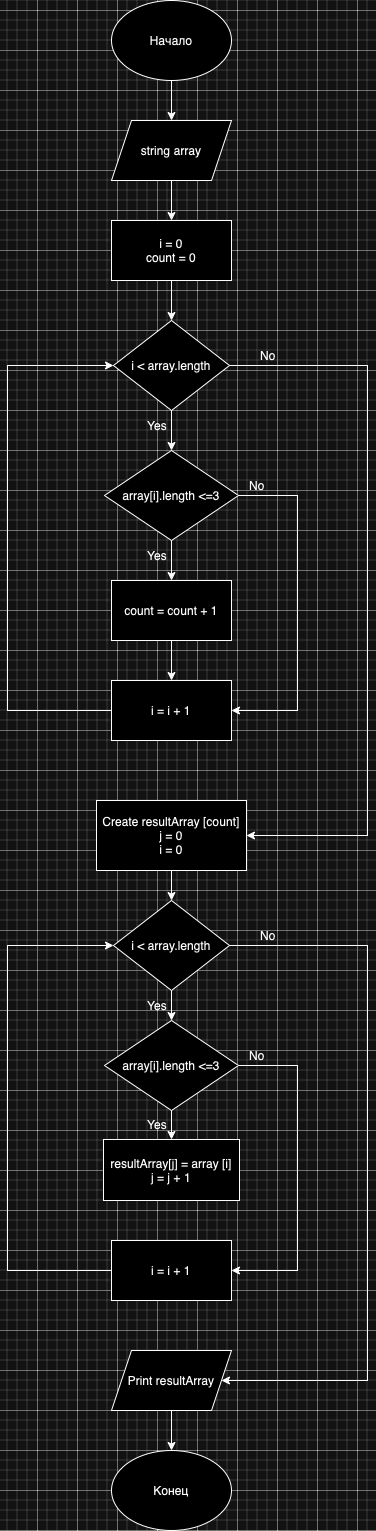

The diagram above was exported from draw.io. Its source (the exported page's mxGraphModel, read from the mxfile embedded in the PNG):
<mxGraphModel dx="954" dy="647" grid="1" gridSize="10" guides="1" tooltips="1" connect="1" arrows="1" fold="1" page="1" pageScale="1" pageWidth="827" pageHeight="1169" math="0" shadow="0">
  <root>
    <mxCell id="WIyWlLk6GJQsqaUBKTNV-0" />
    <mxCell id="WIyWlLk6GJQsqaUBKTNV-1" parent="WIyWlLk6GJQsqaUBKTNV-0" />
    <mxCell id="jEKjQb4ZyPruQa4iqfj1-3" value="" style="edgeStyle=orthogonalEdgeStyle;rounded=0;orthogonalLoop=1;jettySize=auto;html=1;" edge="1" parent="WIyWlLk6GJQsqaUBKTNV-1" source="jEKjQb4ZyPruQa4iqfj1-0" target="jEKjQb4ZyPruQa4iqfj1-1">
      <mxGeometry relative="1" as="geometry" />
    </mxCell>
    <mxCell id="jEKjQb4ZyPruQa4iqfj1-0" value="Начало" style="ellipse;whiteSpace=wrap;html=1;" vertex="1" parent="WIyWlLk6GJQsqaUBKTNV-1">
      <mxGeometry x="354" y="30" width="120" height="80" as="geometry" />
    </mxCell>
    <mxCell id="jEKjQb4ZyPruQa4iqfj1-5" value="" style="edgeStyle=orthogonalEdgeStyle;rounded=0;orthogonalLoop=1;jettySize=auto;html=1;" edge="1" parent="WIyWlLk6GJQsqaUBKTNV-1" source="jEKjQb4ZyPruQa4iqfj1-1" target="jEKjQb4ZyPruQa4iqfj1-4">
      <mxGeometry relative="1" as="geometry" />
    </mxCell>
    <mxCell id="jEKjQb4ZyPruQa4iqfj1-1" value="string array" style="shape=parallelogram;perimeter=parallelogramPerimeter;whiteSpace=wrap;html=1;fixedSize=1;" vertex="1" parent="WIyWlLk6GJQsqaUBKTNV-1">
      <mxGeometry x="354" y="150" width="120" height="60" as="geometry" />
    </mxCell>
    <mxCell id="jEKjQb4ZyPruQa4iqfj1-7" value="" style="edgeStyle=orthogonalEdgeStyle;rounded=0;orthogonalLoop=1;jettySize=auto;html=1;" edge="1" parent="WIyWlLk6GJQsqaUBKTNV-1" source="jEKjQb4ZyPruQa4iqfj1-4" target="jEKjQb4ZyPruQa4iqfj1-6">
      <mxGeometry relative="1" as="geometry" />
    </mxCell>
    <mxCell id="jEKjQb4ZyPruQa4iqfj1-4" value="i = 0&lt;div&gt;count = 0&lt;/div&gt;" style="rounded=0;whiteSpace=wrap;html=1;" vertex="1" parent="WIyWlLk6GJQsqaUBKTNV-1">
      <mxGeometry x="354" y="250" width="120" height="60" as="geometry" />
    </mxCell>
    <mxCell id="jEKjQb4ZyPruQa4iqfj1-9" value="" style="edgeStyle=orthogonalEdgeStyle;rounded=0;orthogonalLoop=1;jettySize=auto;html=1;" edge="1" parent="WIyWlLk6GJQsqaUBKTNV-1" source="jEKjQb4ZyPruQa4iqfj1-6" target="jEKjQb4ZyPruQa4iqfj1-8">
      <mxGeometry relative="1" as="geometry" />
    </mxCell>
    <mxCell id="jEKjQb4ZyPruQa4iqfj1-23" style="edgeStyle=orthogonalEdgeStyle;rounded=0;orthogonalLoop=1;jettySize=auto;html=1;exitX=1;exitY=0.5;exitDx=0;exitDy=0;entryX=1;entryY=0.5;entryDx=0;entryDy=0;" edge="1" parent="WIyWlLk6GJQsqaUBKTNV-1" source="jEKjQb4ZyPruQa4iqfj1-6" target="jEKjQb4ZyPruQa4iqfj1-20">
      <mxGeometry relative="1" as="geometry">
        <Array as="points">
          <mxPoint x="610" y="395" />
          <mxPoint x="610" y="865" />
        </Array>
      </mxGeometry>
    </mxCell>
    <mxCell id="jEKjQb4ZyPruQa4iqfj1-6" value="i &amp;lt; array.length" style="rhombus;whiteSpace=wrap;html=1;" vertex="1" parent="WIyWlLk6GJQsqaUBKTNV-1">
      <mxGeometry x="356" y="350" width="116" height="90" as="geometry" />
    </mxCell>
    <mxCell id="jEKjQb4ZyPruQa4iqfj1-12" value="" style="edgeStyle=orthogonalEdgeStyle;rounded=0;orthogonalLoop=1;jettySize=auto;html=1;" edge="1" parent="WIyWlLk6GJQsqaUBKTNV-1" source="jEKjQb4ZyPruQa4iqfj1-8" target="jEKjQb4ZyPruQa4iqfj1-10">
      <mxGeometry relative="1" as="geometry" />
    </mxCell>
    <mxCell id="jEKjQb4ZyPruQa4iqfj1-18" style="edgeStyle=orthogonalEdgeStyle;rounded=0;orthogonalLoop=1;jettySize=auto;html=1;exitX=1;exitY=0.5;exitDx=0;exitDy=0;entryX=1;entryY=0.5;entryDx=0;entryDy=0;" edge="1" parent="WIyWlLk6GJQsqaUBKTNV-1" source="jEKjQb4ZyPruQa4iqfj1-8" target="jEKjQb4ZyPruQa4iqfj1-11">
      <mxGeometry relative="1" as="geometry">
        <Array as="points">
          <mxPoint x="540" y="525" />
          <mxPoint x="540" y="740" />
        </Array>
      </mxGeometry>
    </mxCell>
    <mxCell id="jEKjQb4ZyPruQa4iqfj1-8" value="array[i].length &amp;lt;=3" style="rhombus;whiteSpace=wrap;html=1;" vertex="1" parent="WIyWlLk6GJQsqaUBKTNV-1">
      <mxGeometry x="347" y="480" width="134" height="90" as="geometry" />
    </mxCell>
    <mxCell id="jEKjQb4ZyPruQa4iqfj1-13" value="" style="edgeStyle=orthogonalEdgeStyle;rounded=0;orthogonalLoop=1;jettySize=auto;html=1;" edge="1" parent="WIyWlLk6GJQsqaUBKTNV-1" source="jEKjQb4ZyPruQa4iqfj1-10" target="jEKjQb4ZyPruQa4iqfj1-11">
      <mxGeometry relative="1" as="geometry" />
    </mxCell>
    <mxCell id="jEKjQb4ZyPruQa4iqfj1-10" value="count = count + 1" style="rounded=0;whiteSpace=wrap;html=1;" vertex="1" parent="WIyWlLk6GJQsqaUBKTNV-1">
      <mxGeometry x="354" y="610" width="120" height="60" as="geometry" />
    </mxCell>
    <mxCell id="jEKjQb4ZyPruQa4iqfj1-17" style="edgeStyle=orthogonalEdgeStyle;rounded=0;orthogonalLoop=1;jettySize=auto;html=1;exitX=0;exitY=0.5;exitDx=0;exitDy=0;entryX=0;entryY=0.5;entryDx=0;entryDy=0;" edge="1" parent="WIyWlLk6GJQsqaUBKTNV-1" source="jEKjQb4ZyPruQa4iqfj1-11" target="jEKjQb4ZyPruQa4iqfj1-6">
      <mxGeometry relative="1" as="geometry">
        <Array as="points">
          <mxPoint x="250" y="740" />
          <mxPoint x="250" y="395" />
        </Array>
      </mxGeometry>
    </mxCell>
    <mxCell id="jEKjQb4ZyPruQa4iqfj1-11" value="i = i + 1" style="rounded=0;whiteSpace=wrap;html=1;" vertex="1" parent="WIyWlLk6GJQsqaUBKTNV-1">
      <mxGeometry x="354" y="710" width="120" height="60" as="geometry" />
    </mxCell>
    <mxCell id="jEKjQb4ZyPruQa4iqfj1-15" value="Yes" style="text;html=1;align=center;verticalAlign=middle;whiteSpace=wrap;rounded=0;" vertex="1" parent="WIyWlLk6GJQsqaUBKTNV-1">
      <mxGeometry x="370" y="570" width="60" height="30" as="geometry" />
    </mxCell>
    <mxCell id="jEKjQb4ZyPruQa4iqfj1-16" value="Yes" style="text;html=1;align=center;verticalAlign=middle;whiteSpace=wrap;rounded=0;" vertex="1" parent="WIyWlLk6GJQsqaUBKTNV-1">
      <mxGeometry x="370" y="440" width="60" height="30" as="geometry" />
    </mxCell>
    <mxCell id="jEKjQb4ZyPruQa4iqfj1-19" value="No" style="text;html=1;align=center;verticalAlign=middle;whiteSpace=wrap;rounded=0;" vertex="1" parent="WIyWlLk6GJQsqaUBKTNV-1">
      <mxGeometry x="470" y="500" width="60" height="30" as="geometry" />
    </mxCell>
    <mxCell id="jEKjQb4ZyPruQa4iqfj1-26" value="" style="edgeStyle=orthogonalEdgeStyle;rounded=0;orthogonalLoop=1;jettySize=auto;html=1;" edge="1" parent="WIyWlLk6GJQsqaUBKTNV-1" source="jEKjQb4ZyPruQa4iqfj1-20" target="jEKjQb4ZyPruQa4iqfj1-25">
      <mxGeometry relative="1" as="geometry" />
    </mxCell>
    <mxCell id="jEKjQb4ZyPruQa4iqfj1-20" value="Create resultArray [count]&lt;div&gt;j = 0&lt;/div&gt;&lt;div&gt;i = 0&lt;/div&gt;" style="rounded=0;whiteSpace=wrap;html=1;" vertex="1" parent="WIyWlLk6GJQsqaUBKTNV-1">
      <mxGeometry x="339" y="830" width="150" height="70" as="geometry" />
    </mxCell>
    <mxCell id="jEKjQb4ZyPruQa4iqfj1-24" value="No" style="text;html=1;align=center;verticalAlign=middle;whiteSpace=wrap;rounded=0;" vertex="1" parent="WIyWlLk6GJQsqaUBKTNV-1">
      <mxGeometry x="481" y="370" width="60" height="30" as="geometry" />
    </mxCell>
    <mxCell id="jEKjQb4ZyPruQa4iqfj1-28" value="" style="edgeStyle=orthogonalEdgeStyle;rounded=0;orthogonalLoop=1;jettySize=auto;html=1;" edge="1" parent="WIyWlLk6GJQsqaUBKTNV-1" source="jEKjQb4ZyPruQa4iqfj1-25" target="jEKjQb4ZyPruQa4iqfj1-27">
      <mxGeometry relative="1" as="geometry" />
    </mxCell>
    <mxCell id="jEKjQb4ZyPruQa4iqfj1-39" style="edgeStyle=orthogonalEdgeStyle;rounded=0;orthogonalLoop=1;jettySize=auto;html=1;exitX=1;exitY=0.5;exitDx=0;exitDy=0;entryX=1;entryY=0.5;entryDx=0;entryDy=0;" edge="1" parent="WIyWlLk6GJQsqaUBKTNV-1" source="jEKjQb4ZyPruQa4iqfj1-25" target="jEKjQb4ZyPruQa4iqfj1-38">
      <mxGeometry relative="1" as="geometry">
        <Array as="points">
          <mxPoint x="610" y="975" />
          <mxPoint x="610" y="1410" />
        </Array>
      </mxGeometry>
    </mxCell>
    <mxCell id="jEKjQb4ZyPruQa4iqfj1-25" value="i &amp;lt; array.length" style="rhombus;whiteSpace=wrap;html=1;" vertex="1" parent="WIyWlLk6GJQsqaUBKTNV-1">
      <mxGeometry x="356" y="930" width="116" height="90" as="geometry" />
    </mxCell>
    <mxCell id="jEKjQb4ZyPruQa4iqfj1-30" value="" style="edgeStyle=orthogonalEdgeStyle;rounded=0;orthogonalLoop=1;jettySize=auto;html=1;" edge="1" parent="WIyWlLk6GJQsqaUBKTNV-1" source="jEKjQb4ZyPruQa4iqfj1-27" target="jEKjQb4ZyPruQa4iqfj1-29">
      <mxGeometry relative="1" as="geometry" />
    </mxCell>
    <mxCell id="jEKjQb4ZyPruQa4iqfj1-36" style="edgeStyle=orthogonalEdgeStyle;rounded=0;orthogonalLoop=1;jettySize=auto;html=1;exitX=1;exitY=0.5;exitDx=0;exitDy=0;entryX=1;entryY=0.5;entryDx=0;entryDy=0;" edge="1" parent="WIyWlLk6GJQsqaUBKTNV-1" source="jEKjQb4ZyPruQa4iqfj1-27" target="jEKjQb4ZyPruQa4iqfj1-32">
      <mxGeometry relative="1" as="geometry">
        <Array as="points">
          <mxPoint x="540" y="1095" />
          <mxPoint x="540" y="1300" />
        </Array>
      </mxGeometry>
    </mxCell>
    <mxCell id="jEKjQb4ZyPruQa4iqfj1-27" value="array[i].length &amp;lt;=3" style="rhombus;whiteSpace=wrap;html=1;" vertex="1" parent="WIyWlLk6GJQsqaUBKTNV-1">
      <mxGeometry x="347" y="1050" width="134" height="90" as="geometry" />
    </mxCell>
    <mxCell id="jEKjQb4ZyPruQa4iqfj1-29" value="resultArray[j] = array [i]&lt;div&gt;j = j + 1&lt;/div&gt;" style="rounded=0;whiteSpace=wrap;html=1;" vertex="1" parent="WIyWlLk6GJQsqaUBKTNV-1">
      <mxGeometry x="346" y="1169" width="136" height="61" as="geometry" />
    </mxCell>
    <mxCell id="jEKjQb4ZyPruQa4iqfj1-35" style="edgeStyle=orthogonalEdgeStyle;rounded=0;orthogonalLoop=1;jettySize=auto;html=1;exitX=0;exitY=0.5;exitDx=0;exitDy=0;entryX=0;entryY=0.5;entryDx=0;entryDy=0;" edge="1" parent="WIyWlLk6GJQsqaUBKTNV-1" source="jEKjQb4ZyPruQa4iqfj1-32" target="jEKjQb4ZyPruQa4iqfj1-25">
      <mxGeometry relative="1" as="geometry">
        <Array as="points">
          <mxPoint x="250" y="1300" />
          <mxPoint x="250" y="975" />
        </Array>
      </mxGeometry>
    </mxCell>
    <mxCell id="jEKjQb4ZyPruQa4iqfj1-32" value="i = i + 1" style="rounded=0;whiteSpace=wrap;html=1;" vertex="1" parent="WIyWlLk6GJQsqaUBKTNV-1">
      <mxGeometry x="354" y="1270" width="120" height="60" as="geometry" />
    </mxCell>
    <mxCell id="jEKjQb4ZyPruQa4iqfj1-33" value="Yes" style="text;html=1;align=center;verticalAlign=middle;whiteSpace=wrap;rounded=0;" vertex="1" parent="WIyWlLk6GJQsqaUBKTNV-1">
      <mxGeometry x="370" y="1139" width="60" height="30" as="geometry" />
    </mxCell>
    <mxCell id="jEKjQb4ZyPruQa4iqfj1-34" value="Yes" style="text;html=1;align=center;verticalAlign=middle;whiteSpace=wrap;rounded=0;" vertex="1" parent="WIyWlLk6GJQsqaUBKTNV-1">
      <mxGeometry x="370" y="1020" width="60" height="30" as="geometry" />
    </mxCell>
    <mxCell id="jEKjQb4ZyPruQa4iqfj1-37" value="No" style="text;html=1;align=center;verticalAlign=middle;whiteSpace=wrap;rounded=0;" vertex="1" parent="WIyWlLk6GJQsqaUBKTNV-1">
      <mxGeometry x="470" y="1070" width="60" height="30" as="geometry" />
    </mxCell>
    <mxCell id="jEKjQb4ZyPruQa4iqfj1-42" value="" style="edgeStyle=orthogonalEdgeStyle;rounded=0;orthogonalLoop=1;jettySize=auto;html=1;" edge="1" parent="WIyWlLk6GJQsqaUBKTNV-1" source="jEKjQb4ZyPruQa4iqfj1-38" target="jEKjQb4ZyPruQa4iqfj1-41">
      <mxGeometry relative="1" as="geometry" />
    </mxCell>
    <mxCell id="jEKjQb4ZyPruQa4iqfj1-38" value="Print resultArray" style="shape=parallelogram;perimeter=parallelogramPerimeter;whiteSpace=wrap;html=1;fixedSize=1;" vertex="1" parent="WIyWlLk6GJQsqaUBKTNV-1">
      <mxGeometry x="354" y="1380" width="120" height="60" as="geometry" />
    </mxCell>
    <mxCell id="jEKjQb4ZyPruQa4iqfj1-40" value="No" style="text;html=1;align=center;verticalAlign=middle;whiteSpace=wrap;rounded=0;" vertex="1" parent="WIyWlLk6GJQsqaUBKTNV-1">
      <mxGeometry x="481" y="940" width="60" height="50" as="geometry" />
    </mxCell>
    <mxCell id="jEKjQb4ZyPruQa4iqfj1-41" value="Конец" style="ellipse;whiteSpace=wrap;html=1;" vertex="1" parent="WIyWlLk6GJQsqaUBKTNV-1">
      <mxGeometry x="354" y="1480" width="120" height="80" as="geometry" />
    </mxCell>
  </root>
</mxGraphModel>